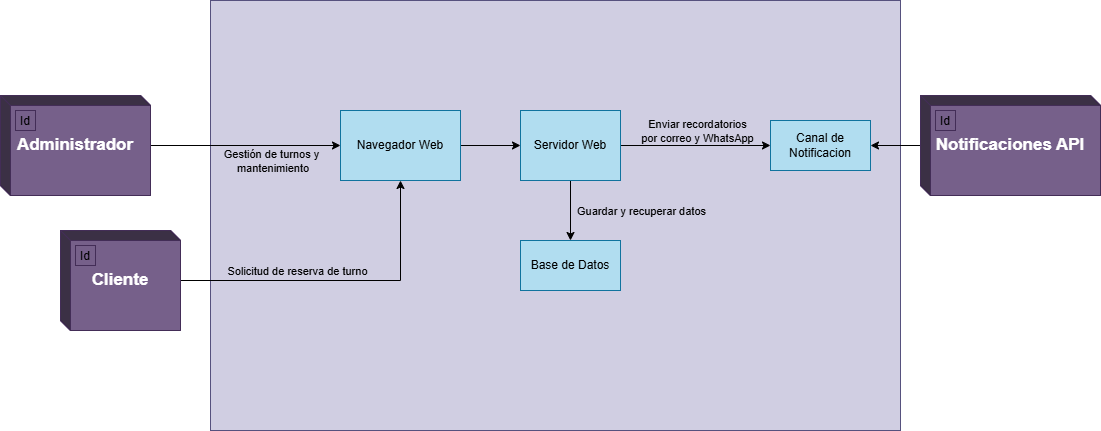

The diagram above was exported from draw.io. Its source (the exported page's mxGraphModel, read from the mxfile embedded in the PNG):
<mxGraphModel dx="1553" dy="1093" grid="1" gridSize="10" guides="1" tooltips="1" connect="1" arrows="1" fold="1" page="1" pageScale="1" pageWidth="827" pageHeight="1169" math="0" shadow="0">
  <root>
    <mxCell id="0" />
    <mxCell id="1" parent="0" />
    <mxCell id="YwzIutzfL-bDpoXTdcYw-9" value="&lt;div style=&quot;padding-top: 0px; margin-right: 0px; margin-top: 0px; margin-left: 0px; padding-bottom: 0px; padding-right: 0px;&quot;&gt;&lt;br&gt;&lt;/div&gt;" style="rounded=0;whiteSpace=wrap;html=1;fillColor=#d0cee2;strokeColor=#56517e;" vertex="1" parent="1">
      <mxGeometry x="10" y="110" width="690" height="430" as="geometry" />
    </mxCell>
    <mxCell id="YwzIutzfL-bDpoXTdcYw-18" style="edgeStyle=orthogonalEdgeStyle;rounded=0;orthogonalLoop=1;jettySize=auto;html=1;" edge="1" parent="1" source="YwzIutzfL-bDpoXTdcYw-3" target="YwzIutzfL-bDpoXTdcYw-10">
      <mxGeometry relative="1" as="geometry" />
    </mxCell>
    <mxCell id="YwzIutzfL-bDpoXTdcYw-20" value="Solicitud de reserva de turno" style="edgeLabel;html=1;align=center;verticalAlign=middle;resizable=0;points=[];imageAspect=1;rotatable=1;cloneable=1;deletable=1;pointerEvents=1;labelBackgroundColor=none;" vertex="1" connectable="0" parent="YwzIutzfL-bDpoXTdcYw-18">
      <mxGeometry x="0.2699" y="-4" relative="1" as="geometry">
        <mxPoint x="-87" y="-14" as="offset" />
      </mxGeometry>
    </mxCell>
    <mxCell id="YwzIutzfL-bDpoXTdcYw-3" value="&lt;font style=&quot;font-size: 17px;&quot;&gt;&lt;b style=&quot;line-height: 40%;&quot;&gt;Cliente&lt;/b&gt;&lt;/font&gt;" style="html=1;dashed=0;whiteSpace=wrap;shape=mxgraph.dfd.externalEntity;fillColor=#76608a;fontColor=#ffffff;strokeColor=#432D57;" vertex="1" parent="1">
      <mxGeometry x="-140" y="340" width="120" height="100" as="geometry" />
    </mxCell>
    <mxCell id="YwzIutzfL-bDpoXTdcYw-4" value="Id" style="autosize=1;part=1;resizable=0;strokeColor=inherit;fillColor=inherit;gradientColor=inherit;" vertex="1" parent="YwzIutzfL-bDpoXTdcYw-3">
      <mxGeometry width="20" height="20" relative="1" as="geometry">
        <mxPoint x="15" y="15" as="offset" />
      </mxGeometry>
    </mxCell>
    <mxCell id="YwzIutzfL-bDpoXTdcYw-19" style="edgeStyle=orthogonalEdgeStyle;rounded=0;orthogonalLoop=1;jettySize=auto;html=1;" edge="1" parent="1" source="YwzIutzfL-bDpoXTdcYw-5" target="YwzIutzfL-bDpoXTdcYw-10">
      <mxGeometry relative="1" as="geometry" />
    </mxCell>
    <mxCell id="YwzIutzfL-bDpoXTdcYw-21" value="Gestión de turnos&amp;nbsp;y&lt;br&gt;&amp;nbsp;mantenimiento" style="edgeLabel;html=1;align=center;verticalAlign=middle;resizable=0;points=[];imageAspect=1;rotatable=1;cloneable=1;deletable=1;pointerEvents=1;labelBackgroundColor=none;" vertex="1" connectable="0" parent="YwzIutzfL-bDpoXTdcYw-19">
      <mxGeometry x="-0.2" relative="1" as="geometry">
        <mxPoint x="44" y="15" as="offset" />
      </mxGeometry>
    </mxCell>
    <mxCell id="YwzIutzfL-bDpoXTdcYw-5" value="&lt;b&gt;&lt;font style=&quot;font-size: 17px;&quot;&gt;Administrador&lt;/font&gt;&lt;/b&gt;" style="html=1;dashed=0;whiteSpace=wrap;shape=mxgraph.dfd.externalEntity;fillColor=#76608a;fontColor=#ffffff;strokeColor=#432D57;" vertex="1" parent="1">
      <mxGeometry x="-200" y="205" width="150" height="100" as="geometry" />
    </mxCell>
    <mxCell id="YwzIutzfL-bDpoXTdcYw-6" value="Id" style="autosize=1;part=1;resizable=0;strokeColor=inherit;fillColor=inherit;gradientColor=inherit;" vertex="1" parent="YwzIutzfL-bDpoXTdcYw-5">
      <mxGeometry width="20" height="20" relative="1" as="geometry">
        <mxPoint x="15" y="15" as="offset" />
      </mxGeometry>
    </mxCell>
    <mxCell id="YwzIutzfL-bDpoXTdcYw-31" style="edgeStyle=orthogonalEdgeStyle;rounded=0;orthogonalLoop=1;jettySize=auto;html=1;" edge="1" parent="1" source="YwzIutzfL-bDpoXTdcYw-7" target="YwzIutzfL-bDpoXTdcYw-13">
      <mxGeometry relative="1" as="geometry" />
    </mxCell>
    <mxCell id="YwzIutzfL-bDpoXTdcYw-7" value="&lt;b&gt;&lt;font style=&quot;font-size: 17px;&quot;&gt;Notificaciones API&lt;/font&gt;&lt;/b&gt;" style="html=1;dashed=0;whiteSpace=wrap;shape=mxgraph.dfd.externalEntity;fillColor=#76608a;fontColor=#ffffff;strokeColor=#432D57;" vertex="1" parent="1">
      <mxGeometry x="720" y="205" width="180" height="100" as="geometry" />
    </mxCell>
    <mxCell id="YwzIutzfL-bDpoXTdcYw-8" value="Id" style="autosize=1;part=1;resizable=0;strokeColor=inherit;fillColor=inherit;gradientColor=inherit;" vertex="1" parent="YwzIutzfL-bDpoXTdcYw-7">
      <mxGeometry width="20" height="20" relative="1" as="geometry">
        <mxPoint x="15" y="15" as="offset" />
      </mxGeometry>
    </mxCell>
    <mxCell id="YwzIutzfL-bDpoXTdcYw-14" style="edgeStyle=orthogonalEdgeStyle;rounded=0;orthogonalLoop=1;jettySize=auto;html=1;" edge="1" parent="1" source="YwzIutzfL-bDpoXTdcYw-10" target="YwzIutzfL-bDpoXTdcYw-11">
      <mxGeometry relative="1" as="geometry" />
    </mxCell>
    <mxCell id="YwzIutzfL-bDpoXTdcYw-10" value="Navegador Web" style="html=1;dashed=0;whiteSpace=wrap;fillColor=#b1ddf0;strokeColor=#10739e;" vertex="1" parent="1">
      <mxGeometry x="140" y="220" width="120" height="70" as="geometry" />
    </mxCell>
    <mxCell id="YwzIutzfL-bDpoXTdcYw-26" style="edgeStyle=orthogonalEdgeStyle;rounded=0;orthogonalLoop=1;jettySize=auto;html=1;" edge="1" parent="1" source="YwzIutzfL-bDpoXTdcYw-11" target="YwzIutzfL-bDpoXTdcYw-12">
      <mxGeometry relative="1" as="geometry" />
    </mxCell>
    <mxCell id="YwzIutzfL-bDpoXTdcYw-28" value="Guardar y recuperar datos" style="edgeLabel;html=1;align=center;verticalAlign=middle;resizable=0;points=[];imageAspect=1;rotatable=1;cloneable=1;deletable=1;pointerEvents=1;labelBackgroundColor=none;" vertex="1" connectable="0" parent="YwzIutzfL-bDpoXTdcYw-26">
      <mxGeometry x="-0.28" y="2" relative="1" as="geometry">
        <mxPoint x="68" y="8" as="offset" />
      </mxGeometry>
    </mxCell>
    <mxCell id="YwzIutzfL-bDpoXTdcYw-27" style="edgeStyle=orthogonalEdgeStyle;rounded=0;orthogonalLoop=1;jettySize=auto;html=1;" edge="1" parent="1" source="YwzIutzfL-bDpoXTdcYw-11" target="YwzIutzfL-bDpoXTdcYw-13">
      <mxGeometry relative="1" as="geometry" />
    </mxCell>
    <mxCell id="YwzIutzfL-bDpoXTdcYw-29" value="Enviar recordatorios &lt;br&gt;por correo y WhatsApp" style="edgeLabel;html=1;align=center;verticalAlign=middle;resizable=0;points=[];imageAspect=1;rotatable=1;cloneable=1;deletable=1;pointerEvents=1;labelBackgroundColor=none;" vertex="1" connectable="0" parent="YwzIutzfL-bDpoXTdcYw-27">
      <mxGeometry x="-0.093" y="-4" relative="1" as="geometry">
        <mxPoint x="8" y="-19" as="offset" />
      </mxGeometry>
    </mxCell>
    <mxCell id="YwzIutzfL-bDpoXTdcYw-11" value="Servidor Web" style="html=1;dashed=0;whiteSpace=wrap;fillColor=#b1ddf0;strokeColor=#10739e;" vertex="1" parent="1">
      <mxGeometry x="320" y="220" width="100" height="70" as="geometry" />
    </mxCell>
    <mxCell id="YwzIutzfL-bDpoXTdcYw-12" value="Base de Datos" style="html=1;dashed=0;whiteSpace=wrap;fillColor=#b1ddf0;strokeColor=#10739e;" vertex="1" parent="1">
      <mxGeometry x="320" y="350" width="100" height="50" as="geometry" />
    </mxCell>
    <mxCell id="YwzIutzfL-bDpoXTdcYw-13" value="Canal de Notificacion" style="html=1;dashed=0;whiteSpace=wrap;fillColor=#b1ddf0;strokeColor=#10739e;" vertex="1" parent="1">
      <mxGeometry x="570" y="230" width="100" height="50" as="geometry" />
    </mxCell>
  </root>
</mxGraphModel>